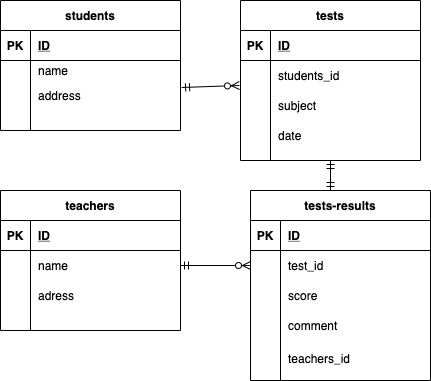

The diagram above was exported from draw.io. Its source (the exported page's mxGraphModel, read from the mxfile embedded in the PNG):
<mxGraphModel dx="783" dy="553" grid="1" gridSize="10" guides="1" tooltips="1" connect="1" arrows="1" fold="1" page="1" pageScale="1" pageWidth="827" pageHeight="1169" math="0" shadow="0">
  <root>
    <mxCell id="0" />
    <mxCell id="1" parent="0" />
    <mxCell id="2" value="students" style="shape=table;startSize=30;container=1;collapsible=1;childLayout=tableLayout;fixedRows=1;rowLines=0;fontStyle=1;align=center;resizeLast=1;" parent="1" vertex="1">
      <mxGeometry x="20" y="30" width="180" height="130" as="geometry" />
    </mxCell>
    <mxCell id="3" value="" style="shape=partialRectangle;collapsible=0;dropTarget=0;pointerEvents=0;fillColor=none;top=0;left=0;bottom=1;right=0;points=[[0,0.5],[1,0.5]];portConstraint=eastwest;" parent="2" vertex="1">
      <mxGeometry y="30" width="180" height="30" as="geometry" />
    </mxCell>
    <mxCell id="4" value="PK" style="shape=partialRectangle;connectable=0;fillColor=none;top=0;left=0;bottom=0;right=0;fontStyle=1;overflow=hidden;" parent="3" vertex="1">
      <mxGeometry width="30" height="30" as="geometry" />
    </mxCell>
    <mxCell id="5" value="ID" style="shape=partialRectangle;connectable=0;fillColor=none;top=0;left=0;bottom=0;right=0;align=left;spacingLeft=6;fontStyle=5;overflow=hidden;" parent="3" vertex="1">
      <mxGeometry x="30" width="150" height="30" as="geometry" />
    </mxCell>
    <mxCell id="6" value="" style="shape=partialRectangle;collapsible=0;dropTarget=0;pointerEvents=0;fillColor=none;top=0;left=0;bottom=0;right=0;points=[[0,0.5],[1,0.5]];portConstraint=eastwest;" parent="2" vertex="1">
      <mxGeometry y="60" width="180" height="20" as="geometry" />
    </mxCell>
    <mxCell id="7" value="" style="shape=partialRectangle;connectable=0;fillColor=none;top=0;left=0;bottom=0;right=0;editable=1;overflow=hidden;" parent="6" vertex="1">
      <mxGeometry width="30" height="20" as="geometry" />
    </mxCell>
    <mxCell id="8" value="name" style="shape=partialRectangle;connectable=0;fillColor=none;top=0;left=0;bottom=0;right=0;align=left;spacingLeft=6;overflow=hidden;" parent="6" vertex="1">
      <mxGeometry x="30" width="150" height="20" as="geometry" />
    </mxCell>
    <mxCell id="9" value="" style="shape=partialRectangle;collapsible=0;dropTarget=0;pointerEvents=0;fillColor=none;top=0;left=0;bottom=0;right=0;points=[[0,0.5],[1,0.5]];portConstraint=eastwest;" parent="2" vertex="1">
      <mxGeometry y="80" width="180" height="30" as="geometry" />
    </mxCell>
    <mxCell id="10" value="" style="shape=partialRectangle;connectable=0;fillColor=none;top=0;left=0;bottom=0;right=0;editable=1;overflow=hidden;" parent="9" vertex="1">
      <mxGeometry width="30" height="30" as="geometry" />
    </mxCell>
    <mxCell id="11" value="address" style="shape=partialRectangle;connectable=0;fillColor=none;top=0;left=0;bottom=0;right=0;align=left;spacingLeft=6;overflow=hidden;" parent="9" vertex="1">
      <mxGeometry x="30" width="150" height="30" as="geometry" />
    </mxCell>
    <mxCell id="12" value="" style="shape=partialRectangle;collapsible=0;dropTarget=0;pointerEvents=0;fillColor=none;top=0;left=0;bottom=0;right=0;points=[[0,0.5],[1,0.5]];portConstraint=eastwest;" parent="2" vertex="1">
      <mxGeometry y="110" width="180" height="20" as="geometry" />
    </mxCell>
    <mxCell id="13" value="" style="shape=partialRectangle;connectable=0;fillColor=none;top=0;left=0;bottom=0;right=0;editable=1;overflow=hidden;" parent="12" vertex="1">
      <mxGeometry width="30" height="20" as="geometry" />
    </mxCell>
    <mxCell id="14" value="" style="shape=partialRectangle;connectable=0;fillColor=none;top=0;left=0;bottom=0;right=0;align=left;spacingLeft=6;overflow=hidden;" parent="12" vertex="1">
      <mxGeometry x="30" width="150" height="20" as="geometry" />
    </mxCell>
    <mxCell id="15" value="teachers" style="shape=table;startSize=30;container=1;collapsible=1;childLayout=tableLayout;fixedRows=1;rowLines=0;fontStyle=1;align=center;resizeLast=1;" parent="1" vertex="1">
      <mxGeometry x="20" y="220" width="180" height="140" as="geometry" />
    </mxCell>
    <mxCell id="16" value="" style="shape=partialRectangle;collapsible=0;dropTarget=0;pointerEvents=0;fillColor=none;top=0;left=0;bottom=1;right=0;points=[[0,0.5],[1,0.5]];portConstraint=eastwest;" parent="15" vertex="1">
      <mxGeometry y="30" width="180" height="30" as="geometry" />
    </mxCell>
    <mxCell id="17" value="PK" style="shape=partialRectangle;connectable=0;fillColor=none;top=0;left=0;bottom=0;right=0;fontStyle=1;overflow=hidden;" parent="16" vertex="1">
      <mxGeometry width="30" height="30" as="geometry" />
    </mxCell>
    <mxCell id="18" value="ID" style="shape=partialRectangle;connectable=0;fillColor=none;top=0;left=0;bottom=0;right=0;align=left;spacingLeft=6;fontStyle=5;overflow=hidden;" parent="16" vertex="1">
      <mxGeometry x="30" width="150" height="30" as="geometry" />
    </mxCell>
    <mxCell id="19" value="" style="shape=partialRectangle;collapsible=0;dropTarget=0;pointerEvents=0;fillColor=none;top=0;left=0;bottom=0;right=0;points=[[0,0.5],[1,0.5]];portConstraint=eastwest;" parent="15" vertex="1">
      <mxGeometry y="60" width="180" height="30" as="geometry" />
    </mxCell>
    <mxCell id="20" value="" style="shape=partialRectangle;connectable=0;fillColor=none;top=0;left=0;bottom=0;right=0;editable=1;overflow=hidden;" parent="19" vertex="1">
      <mxGeometry width="30" height="30" as="geometry" />
    </mxCell>
    <mxCell id="21" value="name" style="shape=partialRectangle;connectable=0;fillColor=none;top=0;left=0;bottom=0;right=0;align=left;spacingLeft=6;overflow=hidden;" parent="19" vertex="1">
      <mxGeometry x="30" width="150" height="30" as="geometry" />
    </mxCell>
    <mxCell id="22" value="" style="shape=partialRectangle;collapsible=0;dropTarget=0;pointerEvents=0;fillColor=none;top=0;left=0;bottom=0;right=0;points=[[0,0.5],[1,0.5]];portConstraint=eastwest;" parent="15" vertex="1">
      <mxGeometry y="90" width="180" height="30" as="geometry" />
    </mxCell>
    <mxCell id="23" value="" style="shape=partialRectangle;connectable=0;fillColor=none;top=0;left=0;bottom=0;right=0;editable=1;overflow=hidden;" parent="22" vertex="1">
      <mxGeometry width="30" height="30" as="geometry" />
    </mxCell>
    <mxCell id="24" value="adress" style="shape=partialRectangle;connectable=0;fillColor=none;top=0;left=0;bottom=0;right=0;align=left;spacingLeft=6;overflow=hidden;" parent="22" vertex="1">
      <mxGeometry x="30" width="150" height="30" as="geometry" />
    </mxCell>
    <mxCell id="25" value="" style="shape=partialRectangle;collapsible=0;dropTarget=0;pointerEvents=0;fillColor=none;top=0;left=0;bottom=0;right=0;points=[[0,0.5],[1,0.5]];portConstraint=eastwest;" parent="15" vertex="1">
      <mxGeometry y="120" width="180" height="20" as="geometry" />
    </mxCell>
    <mxCell id="26" value="" style="shape=partialRectangle;connectable=0;fillColor=none;top=0;left=0;bottom=0;right=0;editable=1;overflow=hidden;" parent="25" vertex="1">
      <mxGeometry width="30" height="20" as="geometry" />
    </mxCell>
    <mxCell id="27" value="" style="shape=partialRectangle;connectable=0;fillColor=none;top=0;left=0;bottom=0;right=0;align=left;spacingLeft=6;overflow=hidden;" parent="25" vertex="1">
      <mxGeometry x="30" width="150" height="20" as="geometry" />
    </mxCell>
    <mxCell id="28" value="tests" style="shape=table;startSize=30;container=1;collapsible=1;childLayout=tableLayout;fixedRows=1;rowLines=0;fontStyle=1;align=center;resizeLast=1;" parent="1" vertex="1">
      <mxGeometry x="260" y="30" width="180" height="160" as="geometry" />
    </mxCell>
    <mxCell id="29" value="" style="shape=partialRectangle;collapsible=0;dropTarget=0;pointerEvents=0;fillColor=none;top=0;left=0;bottom=1;right=0;points=[[0,0.5],[1,0.5]];portConstraint=eastwest;" parent="28" vertex="1">
      <mxGeometry y="30" width="180" height="30" as="geometry" />
    </mxCell>
    <mxCell id="30" value="PK" style="shape=partialRectangle;connectable=0;fillColor=none;top=0;left=0;bottom=0;right=0;fontStyle=1;overflow=hidden;" parent="29" vertex="1">
      <mxGeometry width="30" height="30" as="geometry" />
    </mxCell>
    <mxCell id="31" value="ID" style="shape=partialRectangle;connectable=0;fillColor=none;top=0;left=0;bottom=0;right=0;align=left;spacingLeft=6;fontStyle=5;overflow=hidden;" parent="29" vertex="1">
      <mxGeometry x="30" width="150" height="30" as="geometry" />
    </mxCell>
    <mxCell id="32" value="" style="shape=partialRectangle;collapsible=0;dropTarget=0;pointerEvents=0;fillColor=none;top=0;left=0;bottom=0;right=0;points=[[0,0.5],[1,0.5]];portConstraint=eastwest;" parent="28" vertex="1">
      <mxGeometry y="60" width="180" height="30" as="geometry" />
    </mxCell>
    <mxCell id="33" value="" style="shape=partialRectangle;connectable=0;fillColor=none;top=0;left=0;bottom=0;right=0;editable=1;overflow=hidden;" parent="32" vertex="1">
      <mxGeometry width="30" height="30" as="geometry" />
    </mxCell>
    <mxCell id="34" value="students_id" style="shape=partialRectangle;connectable=0;fillColor=none;top=0;left=0;bottom=0;right=0;align=left;spacingLeft=6;overflow=hidden;" parent="32" vertex="1">
      <mxGeometry x="30" width="150" height="30" as="geometry" />
    </mxCell>
    <mxCell id="35" value="" style="shape=partialRectangle;collapsible=0;dropTarget=0;pointerEvents=0;fillColor=none;top=0;left=0;bottom=0;right=0;points=[[0,0.5],[1,0.5]];portConstraint=eastwest;" parent="28" vertex="1">
      <mxGeometry y="90" width="180" height="30" as="geometry" />
    </mxCell>
    <mxCell id="36" value="" style="shape=partialRectangle;connectable=0;fillColor=none;top=0;left=0;bottom=0;right=0;editable=1;overflow=hidden;" parent="35" vertex="1">
      <mxGeometry width="30" height="30" as="geometry" />
    </mxCell>
    <mxCell id="37" value="subject" style="shape=partialRectangle;connectable=0;fillColor=none;top=0;left=0;bottom=0;right=0;align=left;spacingLeft=6;overflow=hidden;" parent="35" vertex="1">
      <mxGeometry x="30" width="150" height="30" as="geometry" />
    </mxCell>
    <mxCell id="38" value="" style="shape=partialRectangle;collapsible=0;dropTarget=0;pointerEvents=0;fillColor=none;top=0;left=0;bottom=0;right=0;points=[[0,0.5],[1,0.5]];portConstraint=eastwest;" parent="28" vertex="1">
      <mxGeometry y="120" width="180" height="30" as="geometry" />
    </mxCell>
    <mxCell id="39" value="" style="shape=partialRectangle;connectable=0;fillColor=none;top=0;left=0;bottom=0;right=0;editable=1;overflow=hidden;" parent="38" vertex="1">
      <mxGeometry width="30" height="30" as="geometry" />
    </mxCell>
    <mxCell id="40" value="date" style="shape=partialRectangle;connectable=0;fillColor=none;top=0;left=0;bottom=0;right=0;align=left;spacingLeft=6;overflow=hidden;" parent="38" vertex="1">
      <mxGeometry x="30" width="150" height="30" as="geometry" />
    </mxCell>
    <mxCell id="56" value="tests-results" style="shape=table;startSize=30;container=1;collapsible=1;childLayout=tableLayout;fixedRows=1;rowLines=0;fontStyle=1;align=center;resizeLast=1;" parent="1" vertex="1">
      <mxGeometry x="270" y="220" width="180" height="190" as="geometry" />
    </mxCell>
    <mxCell id="57" value="" style="shape=partialRectangle;collapsible=0;dropTarget=0;pointerEvents=0;fillColor=none;top=0;left=0;bottom=1;right=0;points=[[0,0.5],[1,0.5]];portConstraint=eastwest;" parent="56" vertex="1">
      <mxGeometry y="30" width="180" height="30" as="geometry" />
    </mxCell>
    <mxCell id="58" value="PK" style="shape=partialRectangle;connectable=0;fillColor=none;top=0;left=0;bottom=0;right=0;fontStyle=1;overflow=hidden;" parent="57" vertex="1">
      <mxGeometry width="30" height="30" as="geometry" />
    </mxCell>
    <mxCell id="59" value="ID" style="shape=partialRectangle;connectable=0;fillColor=none;top=0;left=0;bottom=0;right=0;align=left;spacingLeft=6;fontStyle=5;overflow=hidden;" parent="57" vertex="1">
      <mxGeometry x="30" width="150" height="30" as="geometry" />
    </mxCell>
    <mxCell id="60" value="" style="shape=partialRectangle;collapsible=0;dropTarget=0;pointerEvents=0;fillColor=none;top=0;left=0;bottom=0;right=0;points=[[0,0.5],[1,0.5]];portConstraint=eastwest;" parent="56" vertex="1">
      <mxGeometry y="60" width="180" height="30" as="geometry" />
    </mxCell>
    <mxCell id="61" value="" style="shape=partialRectangle;connectable=0;fillColor=none;top=0;left=0;bottom=0;right=0;editable=1;overflow=hidden;" parent="60" vertex="1">
      <mxGeometry width="30" height="30" as="geometry" />
    </mxCell>
    <mxCell id="62" value="test_id" style="shape=partialRectangle;connectable=0;fillColor=none;top=0;left=0;bottom=0;right=0;align=left;spacingLeft=6;overflow=hidden;" parent="60" vertex="1">
      <mxGeometry x="30" width="150" height="30" as="geometry" />
    </mxCell>
    <mxCell id="63" value="" style="shape=partialRectangle;collapsible=0;dropTarget=0;pointerEvents=0;fillColor=none;top=0;left=0;bottom=0;right=0;points=[[0,0.5],[1,0.5]];portConstraint=eastwest;" parent="56" vertex="1">
      <mxGeometry y="90" width="180" height="30" as="geometry" />
    </mxCell>
    <mxCell id="64" value="" style="shape=partialRectangle;connectable=0;fillColor=none;top=0;left=0;bottom=0;right=0;editable=1;overflow=hidden;" parent="63" vertex="1">
      <mxGeometry width="30" height="30" as="geometry" />
    </mxCell>
    <mxCell id="65" value="score" style="shape=partialRectangle;connectable=0;fillColor=none;top=0;left=0;bottom=0;right=0;align=left;spacingLeft=6;overflow=hidden;" parent="63" vertex="1">
      <mxGeometry x="30" width="150" height="30" as="geometry" />
    </mxCell>
    <mxCell id="66" value="" style="shape=partialRectangle;collapsible=0;dropTarget=0;pointerEvents=0;fillColor=none;top=0;left=0;bottom=0;right=0;points=[[0,0.5],[1,0.5]];portConstraint=eastwest;" parent="56" vertex="1">
      <mxGeometry y="120" width="180" height="30" as="geometry" />
    </mxCell>
    <mxCell id="67" value="" style="shape=partialRectangle;connectable=0;fillColor=none;top=0;left=0;bottom=0;right=0;editable=1;overflow=hidden;" parent="66" vertex="1">
      <mxGeometry width="30" height="30" as="geometry" />
    </mxCell>
    <mxCell id="68" value="comment" style="shape=partialRectangle;connectable=0;fillColor=none;top=0;left=0;bottom=0;right=0;align=left;spacingLeft=6;overflow=hidden;" parent="66" vertex="1">
      <mxGeometry x="30" width="150" height="30" as="geometry" />
    </mxCell>
    <mxCell id="82" value="teachers_id&#10;" style="shape=partialRectangle;connectable=0;fillColor=none;top=0;left=0;bottom=0;right=0;align=left;spacingLeft=6;overflow=hidden;" parent="1" vertex="1">
      <mxGeometry x="300" y="380" width="150" height="30" as="geometry" />
    </mxCell>
    <mxCell id="84" value="" style="fontSize=12;html=1;endArrow=ERzeroToMany;startArrow=ERmandOne;exitX=1.006;exitY=0.233;exitDx=0;exitDy=0;exitPerimeter=0;entryX=-0.006;entryY=0.833;entryDx=0;entryDy=0;entryPerimeter=0;" parent="1" source="9" target="32" edge="1">
      <mxGeometry width="100" height="100" relative="1" as="geometry">
        <mxPoint x="202" y="125" as="sourcePoint" />
        <mxPoint x="260" y="120" as="targetPoint" />
        <Array as="points" />
      </mxGeometry>
    </mxCell>
    <mxCell id="86" value="" style="fontSize=12;html=1;endArrow=ERmandOne;startArrow=ERmandOne;entryX=0.5;entryY=1;entryDx=0;entryDy=0;" parent="1" target="28" edge="1">
      <mxGeometry width="100" height="100" relative="1" as="geometry">
        <mxPoint x="350" y="220" as="sourcePoint" />
        <mxPoint x="420" y="140" as="targetPoint" />
      </mxGeometry>
    </mxCell>
    <mxCell id="88" value="" style="fontSize=12;html=1;endArrow=ERzeroToMany;startArrow=ERmandOne;exitX=1;exitY=0.5;exitDx=0;exitDy=0;entryX=0;entryY=0.5;entryDx=0;entryDy=0;" parent="1" source="19" target="60" edge="1">
      <mxGeometry width="100" height="100" relative="1" as="geometry">
        <mxPoint x="320" y="240" as="sourcePoint" />
        <mxPoint x="420" y="140" as="targetPoint" />
      </mxGeometry>
    </mxCell>
  </root>
</mxGraphModel>